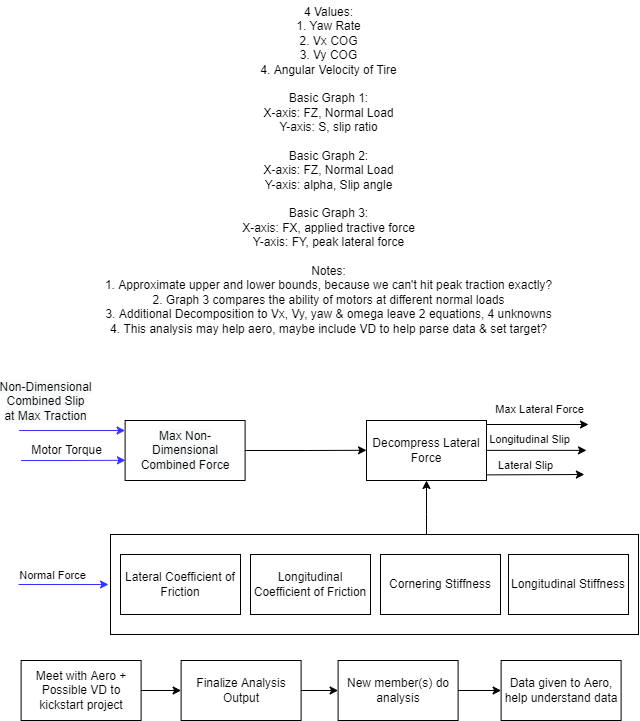

The diagram above was exported from draw.io. Its source (the exported page's mxGraphModel, read from the mxfile embedded in the PNG):
<mxGraphModel dx="2082" dy="996" grid="1" gridSize="10" guides="1" tooltips="1" connect="1" arrows="1" fold="1" page="1" pageScale="1" pageWidth="850" pageHeight="1100" math="0" shadow="0">
  <root>
    <mxCell id="0" />
    <mxCell id="1" parent="0" />
    <mxCell id="X_a56lXB5kQhrzcOxsFB-1" value="4 Values:&lt;br&gt;1. Yaw Rate&lt;br&gt;2. Vx COG&lt;br&gt;3. Vy COG&lt;br&gt;4. Angular Velocity of Tire&lt;br&gt;&lt;br&gt;Basic Graph 1:&lt;br&gt;X-axis: FZ, Normal Load&lt;br&gt;Y-axis: S, slip ratio&lt;br&gt;&lt;br&gt;Basic Graph 2:&lt;br&gt;X-axis: FZ, Normal Load&lt;br&gt;Y-axis: alpha, Slip angle&lt;br&gt;&lt;br&gt;Basic Graph 3:&lt;br&gt;X-axis: FX, applied tractive force&lt;br&gt;Y-axis: FY, peak lateral force&lt;br&gt;&lt;br&gt;Notes:&lt;br&gt;1. Approximate upper and lower bounds, because we can't hit peak traction exactly?&lt;br&gt;2. Graph 3 compares the ability of motors at different normal loads&lt;br&gt;3. Additional Decomposition to Vx, Vy, yaw &amp;amp; omega leave 2 equations, 4 unknowns&lt;br&gt;4. This analysis may help aero, maybe include VD to help parse data &amp;amp; set target?" style="text;html=1;align=center;verticalAlign=middle;resizable=0;points=[];autosize=1;strokeColor=none;fillColor=none;" parent="1" vertex="1">
      <mxGeometry x="190" y="20" width="470" height="340" as="geometry" />
    </mxCell>
    <mxCell id="X_a56lXB5kQhrzcOxsFB-77" style="edgeStyle=orthogonalEdgeStyle;rounded=0;orthogonalLoop=1;jettySize=auto;html=1;entryX=0.5;entryY=1;entryDx=0;entryDy=0;strokeColor=#000000;fillColor=#000000;" parent="1" source="X_a56lXB5kQhrzcOxsFB-6" target="X_a56lXB5kQhrzcOxsFB-20" edge="1">
      <mxGeometry relative="1" as="geometry">
        <Array as="points">
          <mxPoint x="523" y="534" />
          <mxPoint x="523" y="534" />
        </Array>
      </mxGeometry>
    </mxCell>
    <mxCell id="X_a56lXB5kQhrzcOxsFB-6" value="" style="rounded=0;whiteSpace=wrap;html=1;" parent="1" vertex="1">
      <mxGeometry x="207" y="554" width="528" height="100" as="geometry" />
    </mxCell>
    <mxCell id="X_a56lXB5kQhrzcOxsFB-64" style="edgeStyle=orthogonalEdgeStyle;rounded=0;orthogonalLoop=1;jettySize=auto;html=1;strokeColor=#000000;fillColor=#000000;" parent="1" source="X_a56lXB5kQhrzcOxsFB-20" edge="1">
      <mxGeometry relative="1" as="geometry">
        <mxPoint x="685" y="444" as="targetPoint" />
        <Array as="points">
          <mxPoint x="685" y="444" />
        </Array>
      </mxGeometry>
    </mxCell>
    <mxCell id="X_a56lXB5kQhrzcOxsFB-65" value="Max Lateral Force" style="edgeLabel;html=1;align=center;verticalAlign=middle;resizable=0;points=[];" parent="X_a56lXB5kQhrzcOxsFB-64" vertex="1" connectable="0">
      <mxGeometry x="0.1432" relative="1" as="geometry">
        <mxPoint x="-6" y="-16" as="offset" />
      </mxGeometry>
    </mxCell>
    <mxCell id="X_a56lXB5kQhrzcOxsFB-20" value="Decompress Lateral Force" style="rounded=0;whiteSpace=wrap;html=1;" parent="1" vertex="1">
      <mxGeometry x="463" y="440" width="120" height="60" as="geometry" />
    </mxCell>
    <mxCell id="X_a56lXB5kQhrzcOxsFB-40" value="" style="endArrow=classic;html=1;rounded=0;startArrow=none;entryX=-0.001;entryY=0.227;entryDx=0;entryDy=0;entryPerimeter=0;" parent="1" edge="1">
      <mxGeometry width="50" height="50" relative="1" as="geometry">
        <mxPoint x="583" y="494.38" as="sourcePoint" />
        <mxPoint x="680.8799999999999" y="494.0000000000001" as="targetPoint" />
      </mxGeometry>
    </mxCell>
    <mxCell id="X_a56lXB5kQhrzcOxsFB-68" value="Lateral Slip" style="edgeLabel;html=1;align=center;verticalAlign=middle;resizable=0;points=[];" parent="X_a56lXB5kQhrzcOxsFB-40" vertex="1" connectable="0">
      <mxGeometry x="-0.8409" y="-1" relative="1" as="geometry">
        <mxPoint x="30" y="-11" as="offset" />
      </mxGeometry>
    </mxCell>
    <mxCell id="X_a56lXB5kQhrzcOxsFB-42" value="Cornering Stiffness" style="rounded=0;whiteSpace=wrap;html=1;" parent="1" vertex="1">
      <mxGeometry x="477" y="574" width="120" height="60" as="geometry" />
    </mxCell>
    <mxCell id="X_a56lXB5kQhrzcOxsFB-43" value="Lateral Coefficient of Friction" style="rounded=0;whiteSpace=wrap;html=1;" parent="1" vertex="1">
      <mxGeometry x="217" y="574" width="120" height="60" as="geometry" />
    </mxCell>
    <mxCell id="X_a56lXB5kQhrzcOxsFB-44" value="Longitudinal Stiffness" style="rounded=0;whiteSpace=wrap;html=1;" parent="1" vertex="1">
      <mxGeometry x="605" y="574" width="120" height="60" as="geometry" />
    </mxCell>
    <mxCell id="X_a56lXB5kQhrzcOxsFB-45" value="Longitudinal Coefficient of Friction" style="rounded=0;whiteSpace=wrap;html=1;" parent="1" vertex="1">
      <mxGeometry x="347" y="574" width="120" height="60" as="geometry" />
    </mxCell>
    <mxCell id="X_a56lXB5kQhrzcOxsFB-55" value="" style="endArrow=classic;html=1;rounded=0;strokeColor=#3333FF;" parent="1" edge="1">
      <mxGeometry width="50" height="50" relative="1" as="geometry">
        <mxPoint x="115.6" y="450" as="sourcePoint" />
        <mxPoint x="221.60000000000002" y="450.0000000000001" as="targetPoint" />
      </mxGeometry>
    </mxCell>
    <mxCell id="X_a56lXB5kQhrzcOxsFB-56" value="&lt;span style=&quot;font-size: 12px; background-color: rgb(248, 249, 250);&quot;&gt;Non-Dimensional&lt;br&gt;Combined Slip&lt;br&gt;at Max Traction&lt;/span&gt;" style="edgeLabel;html=1;align=center;verticalAlign=middle;resizable=0;points=[];strokeColor=#3333FF;" parent="X_a56lXB5kQhrzcOxsFB-55" vertex="1" connectable="0">
      <mxGeometry x="-0.2085" y="1" relative="1" as="geometry">
        <mxPoint x="-16" y="-29" as="offset" />
      </mxGeometry>
    </mxCell>
    <mxCell id="X_a56lXB5kQhrzcOxsFB-72" style="edgeStyle=orthogonalEdgeStyle;rounded=0;orthogonalLoop=1;jettySize=auto;html=1;entryX=-0.005;entryY=0.063;entryDx=0;entryDy=0;entryPerimeter=0;strokeColor=#000000;fillColor=#000000;" parent="1" source="X_a56lXB5kQhrzcOxsFB-60" edge="1">
      <mxGeometry relative="1" as="geometry">
        <mxPoint x="462.9999999999999" y="469.78" as="targetPoint" />
      </mxGeometry>
    </mxCell>
    <mxCell id="X_a56lXB5kQhrzcOxsFB-60" value="&lt;span style=&quot;color: rgb(0, 0, 0); font-family: Helvetica; font-size: 12px; font-style: normal; font-variant-ligatures: normal; font-variant-caps: normal; font-weight: 400; letter-spacing: normal; orphans: 2; text-align: center; text-indent: 0px; text-transform: none; widows: 2; word-spacing: 0px; -webkit-text-stroke-width: 0px; background-color: rgb(248, 249, 250); text-decoration-thickness: initial; text-decoration-style: initial; text-decoration-color: initial; float: none; display: inline !important;&quot;&gt;Max Non-Dimensional Combined Force&lt;/span&gt;" style="rounded=0;whiteSpace=wrap;html=1;fillColor=#FFFFFF;" parent="1" vertex="1">
      <mxGeometry x="221.60000000000002" y="440" width="120" height="60" as="geometry" />
    </mxCell>
    <mxCell id="X_a56lXB5kQhrzcOxsFB-62" value="" style="endArrow=classic;html=1;rounded=0;strokeColor=#3333FF;" parent="1" edge="1">
      <mxGeometry width="50" height="50" relative="1" as="geometry">
        <mxPoint x="115" y="604" as="sourcePoint" />
        <mxPoint x="205" y="604" as="targetPoint" />
      </mxGeometry>
    </mxCell>
    <mxCell id="X_a56lXB5kQhrzcOxsFB-63" value="Normal Force" style="edgeLabel;html=1;align=center;verticalAlign=middle;resizable=0;points=[];" parent="X_a56lXB5kQhrzcOxsFB-62" vertex="1" connectable="0">
      <mxGeometry x="-0.2601" y="-1" relative="1" as="geometry">
        <mxPoint y="-11" as="offset" />
      </mxGeometry>
    </mxCell>
    <mxCell id="X_a56lXB5kQhrzcOxsFB-70" value="" style="endArrow=classic;html=1;rounded=0;strokeColor=#000000;fillColor=#000000;" parent="1" edge="1">
      <mxGeometry width="50" height="50" relative="1" as="geometry">
        <mxPoint x="583" y="469.86" as="sourcePoint" />
        <mxPoint x="683" y="469.86" as="targetPoint" />
      </mxGeometry>
    </mxCell>
    <mxCell id="X_a56lXB5kQhrzcOxsFB-71" value="Longitudinal Slip" style="edgeLabel;html=1;align=center;verticalAlign=middle;resizable=0;points=[];" parent="X_a56lXB5kQhrzcOxsFB-70" vertex="1" connectable="0">
      <mxGeometry x="-0.2579" y="2" relative="1" as="geometry">
        <mxPoint x="5" y="-9" as="offset" />
      </mxGeometry>
    </mxCell>
    <mxCell id="X_a56lXB5kQhrzcOxsFB-75" style="edgeStyle=orthogonalEdgeStyle;rounded=0;orthogonalLoop=1;jettySize=auto;html=1;entryX=0.003;entryY=0.663;entryDx=0;entryDy=0;entryPerimeter=0;strokeColor=#3333FF;fillColor=#000000;" parent="1" target="X_a56lXB5kQhrzcOxsFB-60" edge="1">
      <mxGeometry relative="1" as="geometry">
        <mxPoint x="117.6" y="480" as="sourcePoint" />
      </mxGeometry>
    </mxCell>
    <mxCell id="X_a56lXB5kQhrzcOxsFB-76" value="Motor Torque" style="text;html=1;align=center;verticalAlign=middle;resizable=0;points=[];autosize=1;strokeColor=none;fillColor=none;" parent="1" vertex="1">
      <mxGeometry x="117.6" y="455" width="90" height="30" as="geometry" />
    </mxCell>
    <mxCell id="mqyXL8FrnJuMFXv-um1f-2" style="edgeStyle=orthogonalEdgeStyle;rounded=0;orthogonalLoop=1;jettySize=auto;html=1;" edge="1" parent="1" source="X_a56lXB5kQhrzcOxsFB-79" target="mqyXL8FrnJuMFXv-um1f-1">
      <mxGeometry relative="1" as="geometry" />
    </mxCell>
    <mxCell id="X_a56lXB5kQhrzcOxsFB-79" value="Meet with Aero + Possible VD to kickstart project" style="rounded=0;whiteSpace=wrap;html=1;strokeColor=#000000;" parent="1" vertex="1">
      <mxGeometry x="117.6" y="680" width="120" height="60" as="geometry" />
    </mxCell>
    <mxCell id="mqyXL8FrnJuMFXv-um1f-4" style="edgeStyle=orthogonalEdgeStyle;rounded=0;orthogonalLoop=1;jettySize=auto;html=1;entryX=0;entryY=0.5;entryDx=0;entryDy=0;" edge="1" parent="1" source="X_a56lXB5kQhrzcOxsFB-80" target="X_a56lXB5kQhrzcOxsFB-83">
      <mxGeometry relative="1" as="geometry" />
    </mxCell>
    <mxCell id="X_a56lXB5kQhrzcOxsFB-80" value="New member(s) do analysis" style="rounded=0;whiteSpace=wrap;html=1;strokeColor=#000000;" parent="1" vertex="1">
      <mxGeometry x="434.6" y="680" width="120" height="60" as="geometry" />
    </mxCell>
    <mxCell id="X_a56lXB5kQhrzcOxsFB-83" value="Data given to Aero, help understand data" style="rounded=0;whiteSpace=wrap;html=1;strokeColor=#000000;" parent="1" vertex="1">
      <mxGeometry x="597.6" y="680" width="120" height="60" as="geometry" />
    </mxCell>
    <mxCell id="mqyXL8FrnJuMFXv-um1f-3" style="edgeStyle=orthogonalEdgeStyle;rounded=0;orthogonalLoop=1;jettySize=auto;html=1;entryX=0;entryY=0.5;entryDx=0;entryDy=0;" edge="1" parent="1" source="mqyXL8FrnJuMFXv-um1f-1" target="X_a56lXB5kQhrzcOxsFB-80">
      <mxGeometry relative="1" as="geometry" />
    </mxCell>
    <mxCell id="mqyXL8FrnJuMFXv-um1f-1" value="Finalize Analysis Output" style="rounded=0;whiteSpace=wrap;html=1;" vertex="1" parent="1">
      <mxGeometry x="277.6" y="680" width="120" height="60" as="geometry" />
    </mxCell>
  </root>
</mxGraphModel>